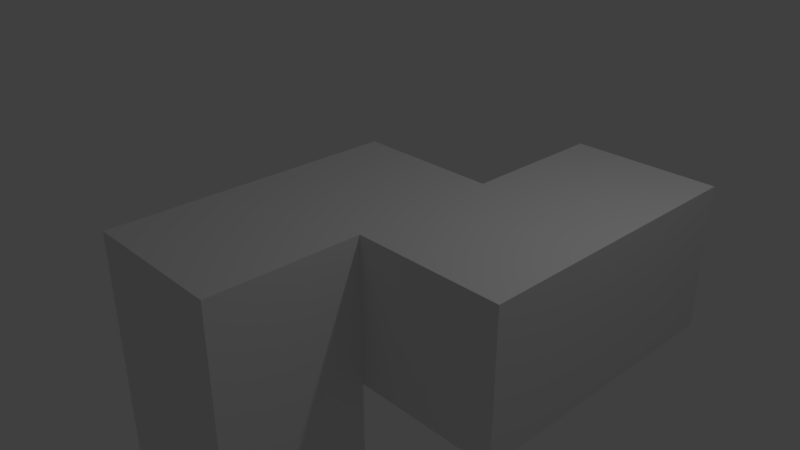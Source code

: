 # Source: 5VZ.blend  (saved by Blender 2.79.0; exported with 4.5.12 LTS)
import bpy
from mathutils import Matrix  # noqa: F401  (used for matrix-valued properties, if any)

bpy.ops.wm.read_factory_settings(use_empty=True)
scene = bpy.context.scene
scene.name = 'Scene'

# ---- collections
col_collection_1 = bpy.data.collections.new('Collection 1'); scene.collection.children.link(col_collection_1)

# ---- materials (node trees are filled in below, after node groups)
mat_material = bpy.data.materials.new('Material')
mat_material.alpha_threshold = 0.0
mat_material.use_transparent_shadow = False
mat_material.roughness = 0.5
mat_material.line_color = (0.0, 0.0, 0.0, 1.0)

# ---- material node trees

# ---- world
world_world = bpy.data.worlds.new('World'); scene.world = world_world
world_world.color = (0.05088, 0.05088, 0.05088)
world_world.use_sun_shadow = False
world_world.sun_shadow_jitter_overblur = 0.0
world_world.cycles.sampling_method = 'MANUAL'

# ---- cameras
cam_camera = bpy.data.cameras.new('Camera')
cam_camera.clip_end = 100.0
cam_camera.lens = 35.0
cam_camera.sensor_width = 32.0
cam_camera.sensor_height = 18.0
cam_camera.ortho_scale = 7.314
cam_camera.dof.focus_distance = 0.0
cam_camera.dof.aperture_fstop = 128.0

# ---- lights
light_lamp = bpy.data.lights.new('Lamp', 'POINT')
light_lamp.transmission_factor = 0.0
light_lamp.cutoff_distance = 30.0
light_lamp.energy = 100.0
light_lamp.shadow_buffer_clip_start = 1.001
light_lamp.shadow_soft_size = 0.1
light_lamp.shadow_maximum_resolution = 0.006
light_lamp.use_absolute_resolution = True

# ---- meshes
me_cube = bpy.data.meshes.new('Cube')
me_cube.from_pydata([(1.0, 1.0, -1.0), (1.0, -1.0, -1.0), (-1.0, -1.0, -1.0), (-1.0, 1.0, -1.0), (1.0, 1.0, 1.0), (1.0, -1.0, 1.0), (-1.0, -1.0, 1.0), (-1.0, 1.0, 1.0), (1.0, -3.0, -1.0), (-1.0, -3.0, -1.0), (1.0, -3.0, 1.0), (-1.0, -3.0, 1.0), (3.0, 1.0, -1.0), (3.0, -1.0, -1.0), (3.0, 1.0, 1.0), (3.0, -1.0, 1.0), (1.0, 3.0, -1.0), (1.0, 3.0, 1.0), (3.0, 3.0, -1.0), (3.0, 3.0, 1.0), (1.0, -1.0, -3.0), (-1.0, -1.0, -3.0), (1.0, -3.0, -3.0), (-1.0, -3.0, -3.0)], [], [(0, 1, 2, 3), (4, 7, 6, 5), (4, 5, 15, 14), (9, 2, 21, 23), (2, 6, 7, 3), (4, 0, 3, 7), (8, 10, 11, 9), (5, 6, 11, 10), (6, 2, 9, 11), (1, 5, 10, 8), (12, 14, 15, 13), (5, 1, 13, 15), (4, 14, 19, 17), (1, 0, 12, 13), (16, 17, 19, 18), (14, 12, 18, 19), (0, 4, 17, 16), (12, 0, 16, 18), (21, 20, 22, 23), (1, 8, 22, 20), (2, 1, 20, 21), (8, 9, 23, 22)])
me_cube.materials.append(mat_material)
me_cube.use_remesh_preserve_volume = False
me_cube.use_remesh_preserve_attributes = False
me_cube.use_mirror_vertex_groups = False
me_cube.update()

# ---- objects
ob_cube = bpy.data.objects.new('Cube', me_cube)
ob_lamp = bpy.data.objects.new('Lamp', light_lamp)
ob_camera = bpy.data.objects.new('Camera', cam_camera)

# ---- transforms, parenting, visibility, modifiers, constraints
ob_cube.location = (0.0, 0.0, 0.0)
ob_cube.lock_rotations_4d = False
ob_cube.empty_display_type = 'ARROWS'
ob_cube.lineart.crease_threshold = 0.0
ob_lamp.location = (4.076, 1.005, 5.904)
ob_lamp.rotation_euler = (0.6503, 0.05522, 1.866)
ob_lamp.lock_rotations_4d = False
ob_lamp.empty_display_type = 'ARROWS'
ob_lamp.color = (0.0, 0.0, 0.0, 0.0)
ob_lamp.lineart.crease_threshold = 0.0
ob_camera.location = (7.481, -6.508, 5.344)
ob_camera.rotation_euler = (1.109, 0.0, 0.8149)
ob_camera.lock_rotations_4d = False
ob_camera.empty_display_type = 'ARROWS'
ob_camera.color = (0.0, 0.0, 0.0, 0.0)
ob_camera.display_type = 'WIRE'
ob_camera.lineart.crease_threshold = 0.0

# ---- collection membership
col_collection_1.objects.link(ob_cube)
col_collection_1.objects.link(ob_lamp)
col_collection_1.objects.link(ob_camera)

# ---- scene / render settings (as saved in the file)
scene.camera = ob_camera
scene.frame_start = 1; scene.frame_end = 250; scene.frame_set(1)
scene.render.engine = 'BLENDER_EEVEE_NEXT'
scene.render.resolution_percentage = 50
scene.render.dither_intensity = 0.0
scene.cycles.use_denoising = False
scene.cycles.samples = 128
scene.cycles.sampling_pattern = 'TABULATED_SOBOL'
scene.cycles.use_adaptive_sampling = False
scene.cycles.use_light_tree = False
scene.cycles.blur_glossy = 0.0
scene.cycles.sample_clamp_indirect = 0.0
scene.view_settings.view_transform = 'Standard'
bpy.context.view_layer.update()
